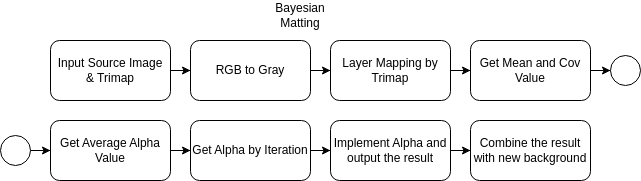

The diagram above was exported from draw.io. Its source (the exported page's mxGraphModel, read from the mxfile embedded in the PNG):
<mxGraphModel dx="1364" dy="843" grid="1" gridSize="10" guides="1" tooltips="1" connect="1" arrows="1" fold="1" page="1" pageScale="1" pageWidth="1169" pageHeight="827" math="0" shadow="0">
  <root>
    <mxCell id="0" />
    <mxCell id="1" parent="0" />
    <mxCell id="-U5HOGxHpVtVUeScQTUd-23" value="" style="edgeStyle=orthogonalEdgeStyle;rounded=0;orthogonalLoop=1;jettySize=auto;html=1;" parent="1" source="-U5HOGxHpVtVUeScQTUd-1" target="-U5HOGxHpVtVUeScQTUd-2" edge="1">
      <mxGeometry relative="1" as="geometry" />
    </mxCell>
    <mxCell id="-U5HOGxHpVtVUeScQTUd-1" value="Input Source Image&lt;br&gt;&amp;amp; Trimap" style="rounded=1;whiteSpace=wrap;html=1;" parent="1" vertex="1">
      <mxGeometry x="120" y="40" width="120" height="60" as="geometry" />
    </mxCell>
    <mxCell id="-U5HOGxHpVtVUeScQTUd-24" value="" style="edgeStyle=orthogonalEdgeStyle;rounded=0;orthogonalLoop=1;jettySize=auto;html=1;" parent="1" source="-U5HOGxHpVtVUeScQTUd-2" target="-U5HOGxHpVtVUeScQTUd-4" edge="1">
      <mxGeometry relative="1" as="geometry" />
    </mxCell>
    <mxCell id="-U5HOGxHpVtVUeScQTUd-2" value="RGB to Gray" style="rounded=1;whiteSpace=wrap;html=1;" parent="1" vertex="1">
      <mxGeometry x="260" y="40" width="120" height="60" as="geometry" />
    </mxCell>
    <mxCell id="-U5HOGxHpVtVUeScQTUd-25" value="" style="edgeStyle=orthogonalEdgeStyle;rounded=0;orthogonalLoop=1;jettySize=auto;html=1;" parent="1" source="-U5HOGxHpVtVUeScQTUd-4" target="-U5HOGxHpVtVUeScQTUd-5" edge="1">
      <mxGeometry relative="1" as="geometry" />
    </mxCell>
    <mxCell id="-U5HOGxHpVtVUeScQTUd-4" value="Layer Mapping by Trimap" style="rounded=1;whiteSpace=wrap;html=1;" parent="1" vertex="1">
      <mxGeometry x="400" y="40" width="120" height="60" as="geometry" />
    </mxCell>
    <mxCell id="-U5HOGxHpVtVUeScQTUd-31" value="" style="edgeStyle=orthogonalEdgeStyle;rounded=0;orthogonalLoop=1;jettySize=auto;html=1;" parent="1" source="-U5HOGxHpVtVUeScQTUd-5" target="-U5HOGxHpVtVUeScQTUd-28" edge="1">
      <mxGeometry relative="1" as="geometry" />
    </mxCell>
    <mxCell id="-U5HOGxHpVtVUeScQTUd-5" value="Get Mean and Cov&lt;br&gt;Value" style="rounded=1;whiteSpace=wrap;html=1;" parent="1" vertex="1">
      <mxGeometry x="540" y="40" width="120" height="60" as="geometry" />
    </mxCell>
    <mxCell id="-U5HOGxHpVtVUeScQTUd-35" value="" style="edgeStyle=orthogonalEdgeStyle;rounded=0;orthogonalLoop=1;jettySize=auto;html=1;" parent="1" source="-U5HOGxHpVtVUeScQTUd-6" target="-U5HOGxHpVtVUeScQTUd-9" edge="1">
      <mxGeometry relative="1" as="geometry" />
    </mxCell>
    <mxCell id="-U5HOGxHpVtVUeScQTUd-6" value="Get Average Alpha Value" style="rounded=1;whiteSpace=wrap;html=1;" parent="1" vertex="1">
      <mxGeometry x="120" y="120" width="120" height="60" as="geometry" />
    </mxCell>
    <mxCell id="-U5HOGxHpVtVUeScQTUd-36" value="" style="edgeStyle=orthogonalEdgeStyle;rounded=0;orthogonalLoop=1;jettySize=auto;html=1;" parent="1" source="-U5HOGxHpVtVUeScQTUd-9" target="-U5HOGxHpVtVUeScQTUd-13" edge="1">
      <mxGeometry relative="1" as="geometry" />
    </mxCell>
    <mxCell id="-U5HOGxHpVtVUeScQTUd-9" value="Get Alpha by Iteration" style="rounded=1;whiteSpace=wrap;html=1;" parent="1" vertex="1">
      <mxGeometry x="260" y="120" width="120" height="60" as="geometry" />
    </mxCell>
    <mxCell id="-U5HOGxHpVtVUeScQTUd-37" value="" style="edgeStyle=orthogonalEdgeStyle;rounded=0;orthogonalLoop=1;jettySize=auto;html=1;" parent="1" source="-U5HOGxHpVtVUeScQTUd-13" target="-U5HOGxHpVtVUeScQTUd-14" edge="1">
      <mxGeometry relative="1" as="geometry" />
    </mxCell>
    <mxCell id="-U5HOGxHpVtVUeScQTUd-13" value="Implement Alpha and output the result" style="rounded=1;whiteSpace=wrap;html=1;" parent="1" vertex="1">
      <mxGeometry x="400" y="120" width="120" height="60" as="geometry" />
    </mxCell>
    <mxCell id="-U5HOGxHpVtVUeScQTUd-14" value="Combine the result with new background" style="rounded=1;whiteSpace=wrap;html=1;" parent="1" vertex="1">
      <mxGeometry x="540" y="120" width="120" height="60" as="geometry" />
    </mxCell>
    <mxCell id="-U5HOGxHpVtVUeScQTUd-28" value="" style="ellipse;whiteSpace=wrap;html=1;aspect=fixed;" parent="1" vertex="1">
      <mxGeometry x="680" y="55" width="30" height="30" as="geometry" />
    </mxCell>
    <mxCell id="-U5HOGxHpVtVUeScQTUd-33" value="" style="edgeStyle=orthogonalEdgeStyle;rounded=0;orthogonalLoop=1;jettySize=auto;html=1;" parent="1" source="-U5HOGxHpVtVUeScQTUd-32" target="-U5HOGxHpVtVUeScQTUd-6" edge="1">
      <mxGeometry relative="1" as="geometry" />
    </mxCell>
    <mxCell id="-U5HOGxHpVtVUeScQTUd-32" value="" style="ellipse;whiteSpace=wrap;html=1;aspect=fixed;" parent="1" vertex="1">
      <mxGeometry x="70" y="135" width="30" height="30" as="geometry" />
    </mxCell>
    <mxCell id="-U5HOGxHpVtVUeScQTUd-38" value="Bayesian Matting" style="text;html=1;strokeColor=none;fillColor=none;align=center;verticalAlign=middle;whiteSpace=wrap;rounded=0;" parent="1" vertex="1">
      <mxGeometry x="340" width="60" height="30" as="geometry" />
    </mxCell>
  </root>
</mxGraphModel>